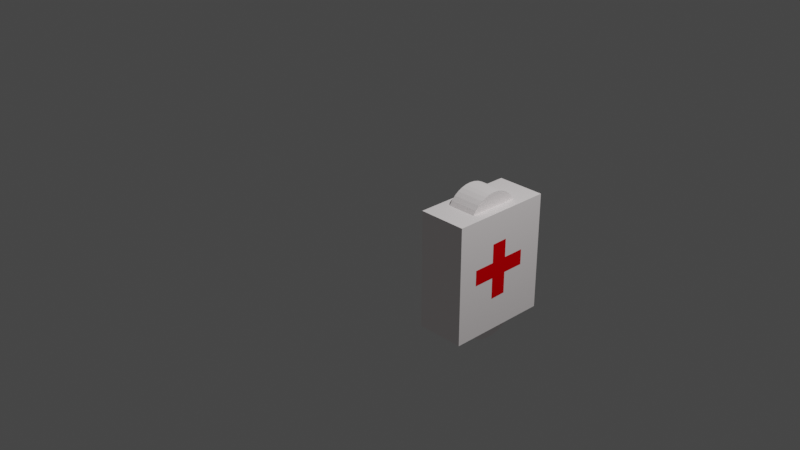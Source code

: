 # Source: bandage.blend  (saved by Blender 2.93.21; exported with 4.5.12 LTS)
import bpy
from mathutils import Matrix  # noqa: F401  (used for matrix-valued properties, if any)

bpy.ops.wm.read_factory_settings(use_empty=True)
scene = bpy.context.scene
scene.name = 'Scene'

# ---- collections
col_collection = bpy.data.collections.new('Collection'); scene.collection.children.link(col_collection)

# ---- materials (node trees are filled in below, after node groups)
mat_material = bpy.data.materials.new('Material')
mat_material.alpha_threshold = 0.0
mat_material.use_transparent_shadow = False
mat_material.diffuse_color = (1.0, 0.9404, 0.9404, 1.0)
mat_material.line_color = (0.0, 0.0, 0.0, 1.0)
mat_material_001 = bpy.data.materials.new('Material.001')
mat_material_001.use_transparent_shadow = False
mat_material_001.diffuse_color = (0.8, 0.0, 0.002551, 1.0)

# ---- material node trees

# ---- world
world_world = bpy.data.worlds.new('World'); scene.world = world_world
world_world.use_nodes = True; world_world.node_tree.nodes.clear()
_N = world_world.node_tree.nodes; _L = world_world.node_tree.links
n0 = _N.new('ShaderNodeOutputWorld'); n0.name = 'World Output'; n0.location = (300, 300)
n1 = _N.new('ShaderNodeBackground'); n1.name = 'Background'; n1.location = (10, 300)
n1.inputs[0].default_value = (0.05088, 0.05088, 0.05088, 1.0)
_L.new(n1.outputs[0], n0.inputs[0])
n0.is_active_output = True
world_world.color = (0.05088, 0.05088, 0.05088)
world_world.use_sun_shadow = False
world_world.sun_shadow_jitter_overblur = 0.0

# ---- cameras
cam_camera = bpy.data.cameras.new('Camera')
cam_camera.clip_end = 100.0
cam_camera.ortho_scale = 7.314

# ---- lights
light_light = bpy.data.lights.new('Light', 'POINT')
light_light.transmission_factor = 0.0
light_light.energy = 1000.0
light_light.shadow_soft_size = 0.1
light_light.shadow_maximum_resolution = 0.006
light_light.use_absolute_resolution = True

# ---- meshes
me_cube = bpy.data.meshes.new('Cube')
me_cube.from_pydata([(1.0, 1.0, 0.2978), (1.0, 1.0, -1.0), (1.0, -0.1345, 0.2978), (1.0, -0.1345, -1.0), (0.4698, 1.0, 0.2978), (0.4698, 1.0, -1.0), (0.4698, -0.1345, 0.2978), (0.4698, -0.1345, -1.0), (0.8937, 0.4451, -1.182), (0.8918, 0.7698, -0.8547), (0.8937, 0.5019, -1.177), (0.8936, 0.5569, -1.162), (0.8935, 0.6085, -1.138), (0.8933, 0.6549, -1.106), (0.893, 0.695, -1.065), (0.8928, 0.7273, -1.018), (0.8924, 0.751, -0.9668), (0.8921, 0.7653, -0.9116), (0.8918, 0.09344, -0.8547), (0.8937, 0.4205, -1.182), (0.8921, 0.09833, -0.9116), (0.8924, 0.113, -0.9667), (0.8928, 0.1371, -1.018), (0.893, 0.1697, -1.065), (0.8933, 0.2101, -1.106), (0.8935, 0.2568, -1.138), (0.8936, 0.3085, -1.162), (0.8937, 0.3636, -1.177), (0.5741, 0.7698, -0.8547), (0.5761, 0.4451, -1.182), (0.5745, 0.7653, -0.9116), (0.5748, 0.751, -0.9668), (0.5751, 0.7273, -1.018), (0.5754, 0.695, -1.065), (0.5756, 0.6549, -1.106), (0.5758, 0.6085, -1.138), (0.5759, 0.5569, -1.162), (0.576, 0.5019, -1.177), (0.5761, 0.4205, -1.182), (0.5741, 0.09344, -0.8547), (0.576, 0.3636, -1.177), (0.5759, 0.3085, -1.162), (0.5758, 0.2568, -1.138), (0.5756, 0.2101, -1.106), (0.5754, 0.1697, -1.065), (0.5751, 0.1371, -1.018), (0.5748, 0.113, -0.9667), (0.5745, 0.09833, -0.9116), (0.886, 0.7614, 0.1303), (0.8841, 0.4311, 0.4578), (0.8857, 0.756, 0.1872), (0.8854, 0.7407, 0.2424), (0.8851, 0.7162, 0.2941), (0.8848, 0.683, 0.3409), (0.8845, 0.6423, 0.3812), (0.8843, 0.5953, 0.414), (0.8842, 0.5433, 0.4381), (0.8841, 0.4881, 0.4529), (0.8841, 0.4229, 0.4578), (0.886, 0.09493, 0.1303), (0.8841, 0.3661, 0.4529), (0.8842, 0.3109, 0.4381), (0.8843, 0.2591, 0.414), (0.8845, 0.2123, 0.3812), (0.8848, 0.1719, 0.3409), (0.8851, 0.1391, 0.2941), (0.8854, 0.1149, 0.2423), (0.8857, 0.1, 0.1872), (0.5664, 0.4311, 0.4578), (0.5684, 0.7614, 0.1303), (0.5665, 0.4881, 0.4529), (0.5666, 0.5433, 0.4381), (0.5667, 0.5953, 0.414), (0.5669, 0.6423, 0.3812), (0.5671, 0.683, 0.3409), (0.5674, 0.7162, 0.2941), (0.5677, 0.7407, 0.2424), (0.568, 0.756, 0.1872), (0.5684, 0.09493, 0.1303), (0.5664, 0.4229, 0.4578), (0.568, 0.1, 0.1872), (0.5677, 0.1149, 0.2423), (0.5674, 0.1391, 0.2941), (0.5671, 0.1719, 0.3409), (0.5669, 0.2123, 0.3812), (0.5667, 0.2591, 0.414), (0.5666, 0.3109, 0.4381), (0.5665, 0.3661, 0.4529)], [], [(3, 2, 6, 7), (7, 6, 4, 5), (5, 1, 3, 7), (1, 0, 2, 3), (5, 4, 0, 1), (49, 68, 79, 58), (28, 30, 31, 32, 33, 34, 35, 36, 37, 29, 38, 40, 41, 42, 43, 44, 45, 46, 47, 39, 78, 80, 81, 82, 83, 84, 85, 86, 87, 79, 68, 70, 71, 72, 73, 74, 75, 76, 77, 69), (18, 20, 21, 22, 23, 24, 25, 26, 27, 19, 8, 10, 11, 12, 13, 14, 15, 16, 17, 9, 48, 50, 51, 52, 53, 54, 55, 56, 57, 49, 58, 60, 61, 62, 63, 64, 65, 66, 67, 59), (39, 18, 59, 78), (2, 0, 4, 6), (9, 28, 69, 48), (18, 39, 47, 20), (20, 47, 46, 21), (21, 46, 45, 22), (22, 45, 44, 23), (23, 44, 43, 24), (24, 43, 42, 25), (25, 42, 41, 26), (26, 41, 40, 27), (27, 40, 38, 19), (28, 9, 17, 30), (30, 17, 16, 31), (31, 16, 15, 32), (32, 15, 14, 33), (33, 14, 13, 34), (34, 13, 12, 35), (35, 12, 11, 36), (36, 11, 10, 37), (37, 10, 8, 29), (58, 79, 87, 60), (60, 87, 86, 61), (61, 86, 85, 62), (62, 85, 84, 63), (63, 84, 83, 64), (64, 83, 82, 65), (65, 82, 81, 66), (66, 81, 80, 67), (67, 80, 78, 59), (68, 49, 57, 70), (70, 57, 56, 71), (71, 56, 55, 72), (72, 55, 54, 73), (73, 54, 53, 74), (74, 53, 52, 75), (75, 52, 51, 76), (76, 51, 50, 77), (77, 50, 48, 69), (19, 38, 29, 8)])
_uv = me_cube.uv_layers.new(name='UVMap')
_uv.uv.foreach_set('vector', [0.375, 0.75, 0.625, 0.75, 0.625, 1.0, 0.375, 1.0, 0.375, 0.0, 0.625, 0.0, 0.625, 0.25, 0.375, 0.25, 0.125, 0.5, 0.375, 0.5, 0.375, 0.75, 0.125, 0.75, 0.375, 0.5, 0.625, 0.5, 0.625, 0.75, 0.375, 0.75, 0.375, 0.25, 0.625, 0.25, 0.625, 0.5, 0.375, 0.5, 0.625, 0.6235, 0.875, 0.6235, 0.875, 0.6265, 0.625, 0.6265, 0.625, 0.25, 0.625, 0.2494, 0.625, 0.2476, 0.625, 0.2446, 0.625, 0.2406, 0.625, 0.2064, 0.625, 0.1894, 0.625, 0.1706, 0.625, 0.1504, 0.625, 0.1295, 0.625, 0.1205, 0.625, 0.09956, 0.625, 0.0793, 0.625, 0.0603, 0.625, 0.04313, 0.625, 0.02828, 0.625, 0.01622, 0.625, 0.007305, 0.625, 0.001842, 0.625, 0.0, 0.625, 0.0, 0.625, 0.001864, 0.625, 0.007404, 0.625, 0.01646, 0.625, 0.02878, 0.625, 0.044, 0.625, 0.06166, 0.625, 0.0812, 0.625, 0.102, 0.625, 0.1235, 0.625, 0.1265, 0.625, 0.148, 0.625, 0.1688, 0.625, 0.1883, 0.625, 0.206, 0.625, 0.2212, 0.625, 0.2335, 0.625, 0.2426, 0.625, 0.2481, 0.625, 0.25, 0.625, 0.75, 0.625, 0.7482, 0.625, 0.7427, 0.625, 0.7338, 0.625, 0.7217, 0.625, 0.7069, 0.625, 0.6897, 0.625, 0.6707, 0.625, 0.6504, 0.625, 0.6295, 0.625, 0.6205, 0.625, 0.5995, 0.625, 0.5792, 0.625, 0.5601, 0.625, 0.5429, 0.625, 0.5094, 0.625, 0.5054, 0.625, 0.5024, 0.625, 0.5006, 0.625, 0.5, 0.625, 0.5, 0.625, 0.5019, 0.625, 0.5074, 0.625, 0.5165, 0.625, 0.5288, 0.625, 0.544, 0.625, 0.5617, 0.625, 0.5812, 0.625, 0.602, 0.625, 0.6235, 0.625, 0.6265, 0.625, 0.648, 0.625, 0.6688, 0.625, 0.6883, 0.625, 0.706, 0.625, 0.7212, 0.625, 0.7335, 0.625, 0.7426, 0.625, 0.7481, 0.625, 0.75, 0.625, 1.0, 0.625, 0.75, 0.625, 0.75, 0.625, 1.0, 0.625, 0.75, 0.625, 0.5, 0.625, 0.25, 0.625, 0.0, 0.625, 0.5, 0.625, 0.25, 0.625, 0.25, 0.625, 0.5, 0.625, 0.75, 0.625, 1.0, 0.625, 1.0, 0.625, 0.75, 0.625, 0.75, 0.625, 1.0, 0.625, 1.0, 0.625, 0.75, 0.625, 0.75, 0.625, 1.0, 0.625, 1.0, 0.625, 0.75, 0.625, 0.75, 0.625, 1.0, 0.625, 1.0, 0.625, 0.75, 0.625, 0.7484, 0.625, 0.0, 0.625, 0.04221, 0.625, 0.7061, 0.625, 0.7061, 0.625, 0.04221, 0.625, 0.05978, 0.625, 0.6893, 0.625, 0.6893, 0.625, 0.05978, 0.625, 0.07907, 0.625, 0.6705, 0.625, 0.6705, 0.625, 0.07907, 0.625, 0.09951, 0.625, 0.6504, 0.625, 0.6504, 0.625, 0.09951, 0.625, 0.1205, 0.625, 0.6295, 0.625, 0.25, 0.625, 0.5, 0.625, 0.5006, 0.625, 0.2494, 0.625, 0.2494, 0.625, 0.5006, 0.625, 0.5024, 0.625, 0.2476, 0.625, 0.2476, 0.625, 0.5024, 0.625, 0.5054, 0.625, 0.2446, 0.625, 0.2446, 0.625, 0.5054, 0.625, 0.5094, 0.625, 0.2406, 0.625, 0.2406, 0.625, 0.5094, 0.625, 0.5429, 0.625, 0.2064, 0.625, 0.2064, 0.625, 0.5429, 0.625, 0.5601, 0.625, 0.1894, 0.625, 0.1894, 0.625, 0.5601, 0.625, 0.5792, 0.625, 0.1706, 0.625, 0.1706, 0.625, 0.5792, 0.625, 0.5995, 0.625, 0.1504, 0.625, 0.1504, 0.625, 0.5995, 0.625, 0.6205, 0.625, 0.1295, 0.625, 0.6265, 0.875, 0.6265, 0.875, 0.648, 0.625, 0.648, 0.625, 0.648, 0.875, 0.648, 0.8749, 0.6688, 0.6249, 0.6688, 0.6249, 0.6688, 0.8749, 0.6688, 0.8748, 0.6883, 0.6248, 0.6883, 0.6248, 0.6883, 0.8748, 0.6883, 0.8746, 0.7059, 0.6246, 0.7059, 0.625, 0.75, 0.625, 0.9996, 0.625, 1.0, 0.625, 0.75, 0.625, 0.75, 0.625, 1.0, 0.625, 1.0, 0.625, 0.75, 0.625, 0.75, 0.625, 1.0, 0.625, 1.0, 0.625, 0.75, 0.625, 0.75, 0.625, 1.0, 0.625, 1.0, 0.625, 0.75, 0.625, 0.75, 0.625, 1.0, 0.625, 1.0, 0.625, 0.75, 0.875, 0.6235, 0.625, 0.6235, 0.625, 0.602, 0.875, 0.602, 0.875, 0.602, 0.625, 0.602, 0.6249, 0.5812, 0.8749, 0.5812, 0.8749, 0.5812, 0.6249, 0.5812, 0.6248, 0.5616, 0.8748, 0.5616, 0.8748, 0.5616, 0.6248, 0.5616, 0.6246, 0.5439, 0.8746, 0.5439, 0.625, 0.2504, 0.625, 0.5, 0.625, 0.5, 0.625, 0.25, 0.625, 0.25, 0.625, 0.5, 0.625, 0.5, 0.625, 0.25, 0.625, 0.25, 0.625, 0.5, 0.625, 0.5, 0.625, 0.25, 0.625, 0.25, 0.625, 0.5, 0.625, 0.5, 0.625, 0.25, 0.625, 0.25, 0.625, 0.5, 0.625, 0.5, 0.625, 0.25, 0.625, 0.6295, 0.625, 0.1205, 0.625, 0.1295, 0.625, 0.6205])
me_cube.materials.append(mat_material)
me_cube.materials.append(mat_material)
me_cube.use_remesh_preserve_volume = False
me_cube.use_remesh_preserve_attributes = False
me_cube.use_mirror_vertex_groups = False
me_cube.update()
me_plane = bpy.data.meshes.new('Plane')
me_plane.from_pydata([(-0.2319, -0.4537, 0.0007326), (0.3437, -0.455, 0.0002207), (-0.2463, 1.503, -0.001757), (0.3293, 1.502, -0.002269), (-0.2378, 0.3016, -0.0002888), (0.3378, 0.3004, -0.0008008), (0.334, 0.8466, -0.001468), (-0.2417, 0.8478, -0.0009562), (1.097, 0.309, 0.002758), (1.093, 0.8552, 0.00209), (-1.008, 0.2929, -0.0039), (-1.012, 0.8391, -0.004567)], [], [(2, 7, 6, 3), (0, 1, 5, 4), (7, 4, 5, 6), (6, 5, 8, 9), (4, 7, 11, 10)])
_uv = me_plane.uv_layers.new(name='UVMap')
_uv.uv.foreach_set('vector', [0.0, 0.0, 0.0, 0.1859, 0.5455, 0.1859, 0.0, 0.0, 0.0, 0.0, 1.0, 0.0, 1.0, 0.3409, 0.0, 0.3409, 0.0, 0.1859, 0.0, 0.3409, 1.0, 0.3409, 0.5455, 0.1859, 0.5455, 0.1859, 1.0, 0.3409, 1.0, 0.3409, 0.5455, 0.1859, 0.0, 0.3409, 0.0, 0.1859, 0.0, 0.1859, 0.0, 0.3409])
me_plane.materials.append(mat_material_001)
me_plane.use_remesh_fix_poles = True
me_plane.use_remesh_preserve_attributes = False
me_plane.update()
me_plane_001 = bpy.data.meshes.new('Plane.001')
me_plane_001.from_pydata([(-0.2319, -0.4537, 0.0007326), (0.3437, -0.455, 0.0002207), (-0.2463, 1.503, -0.001757), (0.3293, 1.502, -0.002269), (-0.2378, 0.3016, -0.0002888), (0.3378, 0.3004, -0.0008008), (0.334, 0.8466, -0.001468), (-0.2417, 0.8478, -0.0009562), (1.097, 0.309, 0.002758), (1.093, 0.8552, 0.00209), (-1.008, 0.2929, -0.0039), (-1.012, 0.8391, -0.004567)], [], [(2, 7, 6, 3), (0, 1, 5, 4), (7, 4, 5, 6), (6, 5, 8, 9), (4, 7, 11, 10)])
_uv = me_plane_001.uv_layers.new(name='UVMap')
_uv.uv.foreach_set('vector', [0.0, 0.0, 0.0, 0.1859, 0.5455, 0.1859, 0.0, 0.0, 0.0, 0.0, 1.0, 0.0, 1.0, 0.3409, 0.0, 0.3409, 0.0, 0.1859, 0.0, 0.3409, 1.0, 0.3409, 0.5455, 0.1859, 0.5455, 0.1859, 1.0, 0.3409, 1.0, 0.3409, 0.5455, 0.1859, 0.0, 0.3409, 0.0, 0.1859, 0.0, 0.1859, 0.0, 0.3409])
me_plane_001.materials.append(mat_material_001)
me_plane_001.use_remesh_fix_poles = True
me_plane_001.use_remesh_preserve_attributes = False
me_plane_001.update()

# ---- objects
ob_cube = bpy.data.objects.new('Cube', me_cube)
ob_light = bpy.data.objects.new('Light', light_light)
ob_camera = bpy.data.objects.new('Camera', cam_camera)
ob_plane = bpy.data.objects.new('Plane', me_plane)
ob_plane_001 = bpy.data.objects.new('Plane.001', me_plane_001)

# ---- transforms, parenting, visibility, modifiers, constraints
ob_cube.location = (0.0, 0.0, 0.0)
ob_cube.lock_rotations_4d = False
ob_cube.empty_display_type = 'ARROWS'
ob_cube.lineart.crease_threshold = 0.0
ob_light.location = (4.076, 1.005, 5.904)
ob_light.rotation_euler = (0.6503, 0.05522, 1.866)
ob_light.lock_rotations_4d = False
ob_light.empty_display_type = 'ARROWS'
ob_light.color = (0.0, 0.0, 0.0, 0.0)
ob_light.lineart.crease_threshold = 0.0
ob_camera.location = (7.359, -6.926, 4.958)
ob_camera.rotation_euler = (1.109, 0.0, 0.8149)
ob_camera.lock_rotations_4d = False
ob_camera.empty_display_type = 'ARROWS'
ob_camera.color = (0.0, 0.0, 0.0, 0.0)
ob_camera.display_type = 'WIRE'
ob_camera.lineart.crease_threshold = 0.0
ob_plane.location = (1.001, 0.4269, -0.498)
ob_plane.rotation_euler = (1.573, 0.01129, -1.566)
ob_plane.scale = (0.3118, 0.3118, 0.3118)
ob_plane_001.location = (0.4663, 0.4269, -0.498)
ob_plane_001.rotation_euler = (1.573, 0.01129, -1.566)
ob_plane_001.scale = (0.3118, 0.3118, 0.3118)

# ---- collection membership
col_collection.objects.link(ob_cube)
col_collection.objects.link(ob_light)
col_collection.objects.link(ob_camera)
col_collection.objects.link(ob_plane)
col_collection.objects.link(ob_plane_001)

# ---- scene / render settings (as saved in the file)
scene.camera = ob_camera
scene.frame_start = 1; scene.frame_end = 250; scene.frame_set(1)
scene.render.engine = 'BLENDER_EEVEE_NEXT'
scene.cycles.use_denoising = False
scene.cycles.samples = 128
scene.cycles.sampling_pattern = 'TABULATED_SOBOL'
scene.cycles.use_adaptive_sampling = False
scene.cycles.use_light_tree = False
scene.view_settings.view_transform = 'Filmic'
bpy.context.view_layer.update()
